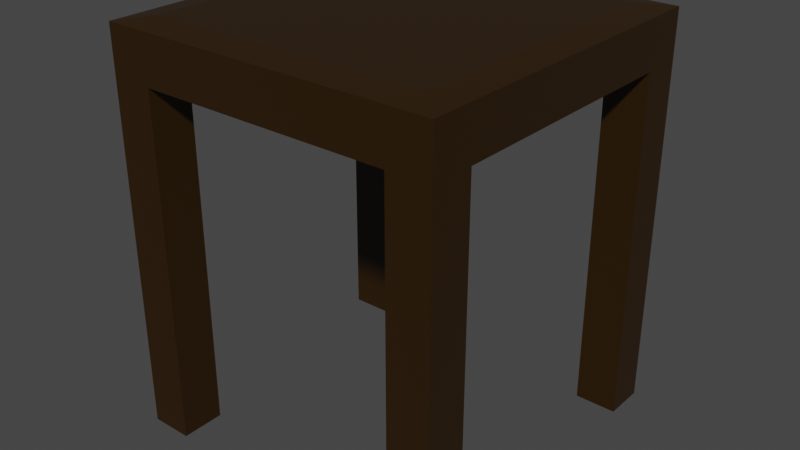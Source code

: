 # Source: table.blend  (saved by Blender 2.91.10; exported with 4.5.12 LTS)
import bpy
from mathutils import Matrix  # noqa: F401  (used for matrix-valued properties, if any)

bpy.ops.wm.read_factory_settings(use_empty=True)
scene = bpy.context.scene
scene.name = 'Scene'

# ---- collections
col_collection = bpy.data.collections.new('Collection'); scene.collection.children.link(col_collection)

# ---- materials (node trees are filled in below, after node groups)
mat_material = bpy.data.materials.new('Material')
mat_material.alpha_threshold = 0.0
mat_material.use_transparent_shadow = False
mat_material.line_color = (0.0, 0.0, 0.0, 1.0)

# ---- material node trees
mat_material.use_nodes = True; mat_material.node_tree.nodes.clear()
_N = mat_material.node_tree.nodes; _L = mat_material.node_tree.links
n0 = _N.new('ShaderNodeOutputMaterial'); n0.name = 'Material Output'; n0.location = (300, 300)
n1 = _N.new('ShaderNodeBsdfPrincipled'); n1.name = 'Principled BSDF'; n1.location = (10, 300)
n1.distribution = 'GGX'
n1.subsurface_method = 'BURLEY'
n1.inputs[0].default_value = (0.02675, 0.01135, 0.0, 1.0)
n1.inputs[2].default_value = 0.4
n1.inputs[3].default_value = 1.45
n1.inputs[27].default_value = (0.0, 0.0, 0.0, 1.0)
n1.inputs[28].default_value = 1.0
_L.new(n1.outputs[0], n0.inputs[0])
n0.is_active_output = True

# ---- world
world_world = bpy.data.worlds.new('World'); scene.world = world_world
world_world.use_nodes = True; world_world.node_tree.nodes.clear()
_N = world_world.node_tree.nodes; _L = world_world.node_tree.links
n0 = _N.new('ShaderNodeOutputWorld'); n0.name = 'World Output'; n0.location = (300, 300)
n1 = _N.new('ShaderNodeBackground'); n1.name = 'Background'; n1.location = (10, 300)
n1.inputs[0].default_value = (0.05088, 0.05088, 0.05088, 1.0)
_L.new(n1.outputs[0], n0.inputs[0])
n0.is_active_output = True
world_world.color = (0.05088, 0.05088, 0.05088)
world_world.use_sun_shadow = False
world_world.sun_shadow_jitter_overblur = 0.0

# ---- meshes
me_cube_001 = bpy.data.meshes.new('Cube.001')
me_cube_001.from_pydata([(-1.0, -1.0, -1.0), (-1.0, 1.0, -1.0), (1.0, -1.0, -1.0), (1.0, 1.0, -1.0), (0.0, 1.0, -1.0), (0.0, -1.0, -1.0), (-1.0, 0.0, -1.0), (1.0, 0.0, -1.0), (0.0, 0.0, 1.0), (0.0, 0.0, -1.0), (1.0, 0.5, -1.0), (-1.0, 0.5, -1.0), (0.0, 0.5, 1.0), (0.0, 0.5, -1.0), (-1.0, -0.4845, -1.0), (0.0, -0.4845, 1.0), (0.0, -0.4845, -1.0), (1.0, -0.4845, -1.0), (-0.5, 1.0, -1.0), (-0.5, -1.0, -1.0), (-0.5, 0.0, -1.0), (-0.5, 0.0, 1.0), (-0.5, 0.5, 1.0), (-0.5, 0.5, -1.0), (-0.5, -0.4845, -1.0), (-0.5, -0.4845, 1.0), (0.5, -1.0, -1.0), (0.5, 1.0, -1.0), (0.5, 0.0, 1.0), (0.5, 0.0, -1.0), (0.5, 0.5, -1.0), (0.5, 0.5, 1.0), (0.5, -0.4845, 1.0), (0.5, -0.4845, -1.0), (-1.0, -0.7422, -1.0), (0.0, -0.7422, 1.0), (0.0, -0.7422, -1.0), (1.0, -0.7422, -1.0), (-0.5, -0.7422, -1.0), (-0.5, -0.7422, 1.0), (0.5, -0.7422, 1.0), (0.5, -0.7422, -1.0), (1.0, 0.7553, -1.0), (-1.0, 0.7553, -1.0), (0.0, 0.7553, 1.0), (0.0, 0.7553, -1.0), (-0.5, 0.7553, -1.0), (-0.5, 0.7553, 1.0), (0.5, 0.7553, 1.0), (0.5, 0.7553, -1.0), (-0.7482, 1.0, -1.0), (-0.7482, 0.0, -1.0), (-0.7482, 0.5, -1.0), (-0.7482, -0.4845, -1.0), (-0.7482, -1.0, -1.0), (-0.7482, 0.0, 1.0), (-0.7482, 0.5, 1.0), (-0.7482, -0.4845, 1.0), (-0.7482, -0.7422, -1.0), (-0.7482, -0.7422, 1.0), (-0.7482, 0.7553, -1.0), (-0.7482, 0.7553, 1.0), (0.75, -1.0, -1.0), (0.75, 0.0, 1.0), (0.75, 0.5, 1.0), (0.75, -0.4845, 1.0), (0.75, 1.0, -1.0), (0.75, 0.0, -1.0), (0.75, 0.5, -1.0), (0.75, -0.4845, -1.0), (0.75, -0.7422, 1.0), (0.75, -0.7422, -1.0), (0.75, 0.7553, 1.0), (0.75, 0.7553, -1.0), (-1.0, -0.7422, -14.48), (-1.0, -1.0, -14.48), (-0.7482, 1.0, -14.48), (-1.0, 1.0, -14.48), (1.0, 0.7553, -14.48), (1.0, 1.0, -14.48), (0.75, -1.0, -14.48), (1.0, -1.0, -14.48), (1.0, -0.7422, -14.48), (-0.7482, -0.7422, -14.48), (-1.0, 0.7553, -14.48), (-0.7482, 0.7553, -14.48), (-0.7482, -1.0, -14.48), (0.75, 1.0, -14.48), (0.75, -0.7422, -14.48), (0.75, 0.7553, -14.48), (-0.8348, -0.8348, 1.0), (-1.0, -1.0, 0.8348), (-0.8348, 0.8348, 1.0), (-1.0, 1.0, 0.8348), (0.8348, -0.8348, 1.0), (1.0, -1.0, 0.8348), (0.8348, 0.8348, 1.0), (1.0, 1.0, 0.8348), (0.0, 0.8348, 1.0), (0.0, 1.0, 0.8348), (0.0, -0.8348, 1.0), (0.0, -1.0, 0.8348), (-0.8348, 0.0, 1.0), (-1.0, 0.0, 0.8348), (0.8348, 0.0, 1.0), (1.0, 0.0, 0.8348), (-0.8348, 0.5, 1.0), (-1.0, 0.5, 0.8348), (1.0, 0.5, 0.8348), (0.8348, 0.5, 1.0), (0.8348, -0.4845, 1.0), (1.0, -0.4845, 0.8348), (-1.0, -0.4845, 0.8348), (-0.8348, -0.4845, 1.0), (-0.5, -0.8348, 1.0), (-0.5, -1.0, 0.8348), (-0.5, 1.0, 0.8348), (-0.5, 0.8348, 1.0), (0.5, 0.8348, 1.0), (0.5, 1.0, 0.8348), (0.5, -1.0, 0.8348), (0.5, -0.8348, 1.0), (1.0, -0.7422, 0.8348), (0.8348, -0.7422, 1.0), (-1.0, -0.7422, 0.8348), (-0.8348, -0.7422, 1.0), (-1.0, 0.7553, 0.8348), (-0.8348, 0.7553, 1.0), (1.0, 0.7553, 0.8348), (0.8348, 0.7553, 1.0), (-0.7482, -1.0, 0.8348), (-0.7482, -0.8348, 1.0), (-0.7482, 1.0, 0.8348), (-0.7482, 0.8348, 1.0), (0.75, 1.0, 0.8348), (0.75, 0.8348, 1.0), (0.75, -1.0, 0.8348), (0.75, -0.8348, 1.0)], [], [(1, 93, 132, 50), (3, 97, 128, 42), (2, 95, 136, 62), (59, 125, 90, 131), (60, 43, 84, 85), (133, 92, 127, 61), (35, 39, 114, 100), (38, 36, 5, 19), (5, 101, 115, 19), (4, 99, 119, 27), (23, 13, 9, 20), (31, 12, 8, 28), (109, 64, 63, 104), (68, 10, 7, 67), (7, 105, 111, 17), (6, 103, 107, 11), (110, 65, 70, 123), (73, 42, 10, 68), (129, 72, 64, 109), (48, 44, 12, 31), (46, 45, 13, 23), (56, 106, 102, 55), (39, 59, 131, 114), (20, 9, 16, 24), (28, 8, 15, 32), (14, 112, 103, 6), (67, 7, 17, 69), (11, 107, 126, 43), (8, 21, 25, 15), (51, 20, 24, 53), (60, 46, 23, 52), (44, 47, 22, 12), (12, 22, 21, 8), (52, 23, 20, 51), (27, 119, 134, 66), (58, 38, 19, 54), (55, 102, 113, 57), (40, 35, 100, 121), (9, 29, 33, 16), (63, 28, 32, 65), (72, 48, 31, 64), (45, 49, 30, 13), (13, 30, 29, 9), (64, 31, 28, 63), (62, 136, 120, 26), (36, 41, 26, 5), (118, 98, 44, 48), (16, 33, 41, 36), (65, 32, 40, 70), (15, 25, 39, 35), (53, 24, 38, 58), (54, 130, 91, 0), (24, 16, 36, 38), (32, 15, 35, 40), (34, 124, 112, 14), (69, 17, 37, 71), (57, 113, 125, 59), (4, 27, 49, 45), (70, 40, 121, 137), (18, 116, 99, 4), (50, 18, 46, 60), (18, 4, 45, 46), (26, 120, 101, 5), (43, 126, 93, 1), (50, 60, 85, 76), (98, 117, 47, 44), (61, 127, 106, 56), (50, 132, 116, 18), (2, 62, 80, 81), (25, 57, 59, 39), (14, 53, 58, 34), (54, 0, 75, 86), (123, 70, 137, 94), (11, 52, 51, 6), (43, 60, 52, 11), (6, 51, 53, 14), (21, 55, 57, 25), (47, 61, 56, 22), (22, 56, 55, 21), (19, 115, 130, 54), (117, 133, 61, 47), (27, 66, 73, 49), (66, 134, 97, 3), (33, 69, 71, 41), (17, 111, 122, 37), (37, 122, 95, 2), (96, 135, 72, 129), (104, 63, 65, 110), (42, 128, 108, 10), (10, 108, 105, 7), (29, 67, 69, 33), (49, 73, 68, 30), (30, 68, 67, 29), (41, 71, 62, 26), (135, 118, 48, 72), (88, 82, 81, 80), (87, 79, 78, 89), (77, 76, 85, 84), (74, 83, 86, 75), (1, 50, 76, 77), (37, 2, 81, 82), (71, 37, 82, 88), (62, 71, 88, 80), (34, 58, 83, 74), (58, 54, 86, 83), (66, 3, 79, 87), (42, 73, 89, 78), (43, 1, 77, 84), (3, 42, 78, 79), (0, 34, 74, 75), (73, 66, 87, 89), (127, 92, 93, 126), (135, 96, 97, 134), (123, 94, 95, 122), (131, 90, 91, 130), (117, 98, 99, 116), (121, 100, 101, 120), (113, 102, 103, 112), (109, 104, 105, 108), (102, 106, 107, 103), (129, 109, 108, 128), (104, 110, 111, 105), (125, 113, 112, 124), (100, 114, 115, 101), (133, 117, 116, 132), (98, 118, 119, 99), (137, 121, 120, 136), (110, 123, 122, 111), (90, 125, 124, 91), (106, 127, 126, 107), (96, 129, 128, 97), (114, 131, 130, 115), (92, 133, 132, 93), (118, 135, 134, 119), (94, 137, 136, 95), (0, 91, 124, 34)])
_uv = me_cube_001.uv_layers.new(name='UVMap')
_uv.uv.foreach_set('vector', [0.375, 0.25, 0.6043, 0.25, 0.6043, 0.2815, 0.375, 0.2815, 0.375, 0.5, 0.6043, 0.5, 0.6043, 0.5306, 0.375, 0.5306, 0.375, 0.75, 0.6043, 0.75, 0.6043, 0.7812, 0.375, 0.7812, 0.8435, 0.7178, 0.8543, 0.7178, 0.8543, 0.7293, 0.8435, 0.7293, 0.1565, 0.5306, 0.125, 0.5306, 0.125, 0.5306, 0.1565, 0.5306, 0.8435, 0.5207, 0.8543, 0.5207, 0.8543, 0.5306, 0.8435, 0.5306, 0.75, 0.7178, 0.8125, 0.7178, 0.8125, 0.7293, 0.75, 0.7293, 0.1875, 0.7178, 0.25, 0.7178, 0.25, 0.75, 0.1875, 0.75, 0.375, 0.875, 0.6043, 0.875, 0.6043, 0.9375, 0.375, 0.9375, 0.375, 0.375, 0.6043, 0.375, 0.6043, 0.4375, 0.375, 0.4375, 0.1875, 0.5625, 0.25, 0.5625, 0.25, 0.625, 0.1875, 0.625, 0.6875, 0.5625, 0.75, 0.5625, 0.75, 0.625, 0.6875, 0.625, 0.6457, 0.5625, 0.6562, 0.5625, 0.6562, 0.625, 0.6457, 0.625, 0.3438, 0.5625, 0.375, 0.5625, 0.375, 0.625, 0.3438, 0.625, 0.375, 0.625, 0.6043, 0.625, 0.6043, 0.6856, 0.375, 0.6856, 0.375, 0.125, 0.6043, 0.125, 0.6043, 0.1875, 0.375, 0.1875, 0.6457, 0.6856, 0.6562, 0.6856, 0.6562, 0.7178, 0.6457, 0.7178, 0.3438, 0.5306, 0.375, 0.5306, 0.375, 0.5625, 0.3438, 0.5625, 0.6457, 0.5306, 0.6562, 0.5306, 0.6562, 0.5625, 0.6457, 0.5625, 0.6875, 0.5306, 0.75, 0.5306, 0.75, 0.5625, 0.6875, 0.5625, 0.1875, 0.5306, 0.25, 0.5306, 0.25, 0.5625, 0.1875, 0.5625, 0.8435, 0.5625, 0.8543, 0.5625, 0.8543, 0.625, 0.8435, 0.625, 0.8125, 0.7178, 0.8435, 0.7178, 0.8435, 0.7293, 0.8125, 0.7293, 0.1875, 0.625, 0.25, 0.625, 0.25, 0.6856, 0.1875, 0.6856, 0.6875, 0.625, 0.75, 0.625, 0.75, 0.6856, 0.6875, 0.6856, 0.375, 0.06444, 0.6043, 0.06444, 0.6043, 0.125, 0.375, 0.125, 0.3438, 0.625, 0.375, 0.625, 0.375, 0.6856, 0.3438, 0.6856, 0.375, 0.1875, 0.6043, 0.1875, 0.6043, 0.2194, 0.375, 0.2194, 0.75, 0.625, 0.8125, 0.625, 0.8125, 0.6856, 0.75, 0.6856, 0.1565, 0.625, 0.1875, 0.625, 0.1875, 0.6856, 0.1565, 0.6856, 0.1565, 0.5306, 0.1875, 0.5306, 0.1875, 0.5625, 0.1565, 0.5625, 0.75, 0.5306, 0.8125, 0.5306, 0.8125, 0.5625, 0.75, 0.5625, 0.75, 0.5625, 0.8125, 0.5625, 0.8125, 0.625, 0.75, 0.625, 0.1565, 0.5625, 0.1875, 0.5625, 0.1875, 0.625, 0.1565, 0.625, 0.375, 0.4375, 0.6043, 0.4375, 0.6043, 0.4687, 0.375, 0.4688, 0.1565, 0.7178, 0.1875, 0.7178, 0.1875, 0.75, 0.1565, 0.75, 0.8435, 0.625, 0.8543, 0.625, 0.8543, 0.6856, 0.8435, 0.6856, 0.6875, 0.7178, 0.75, 0.7178, 0.75, 0.7293, 0.6875, 0.7293, 0.25, 0.625, 0.3125, 0.625, 0.3125, 0.6856, 0.25, 0.6856, 0.6562, 0.625, 0.6875, 0.625, 0.6875, 0.6856, 0.6562, 0.6856, 0.6562, 0.5306, 0.6875, 0.5306, 0.6875, 0.5625, 0.6562, 0.5625, 0.25, 0.5306, 0.3125, 0.5306, 0.3125, 0.5625, 0.25, 0.5625, 0.25, 0.5625, 0.3125, 0.5625, 0.3125, 0.625, 0.25, 0.625, 0.6562, 0.5625, 0.6875, 0.5625, 0.6875, 0.625, 0.6562, 0.625, 0.375, 0.7812, 0.6043, 0.7812, 0.6043, 0.8125, 0.375, 0.8125, 0.25, 0.7178, 0.3125, 0.7178, 0.3125, 0.75, 0.25, 0.75, 0.6875, 0.5207, 0.75, 0.5207, 0.75, 0.5306, 0.6875, 0.5306, 0.25, 0.6856, 0.3125, 0.6856, 0.3125, 0.7178, 0.25, 0.7178, 0.6562, 0.6856, 0.6875, 0.6856, 0.6875, 0.7178, 0.6562, 0.7178, 0.75, 0.6856, 0.8125, 0.6856, 0.8125, 0.7178, 0.75, 0.7178, 0.1565, 0.6856, 0.1875, 0.6856, 0.1875, 0.7178, 0.1565, 0.7178, 0.375, 0.9685, 0.6043, 0.9685, 0.6043, 1.0, 0.375, 1.0, 0.1875, 0.6856, 0.25, 0.6856, 0.25, 0.7178, 0.1875, 0.7178, 0.6875, 0.6856, 0.75, 0.6856, 0.75, 0.7178, 0.6875, 0.7178, 0.375, 0.03222, 0.6043, 0.03222, 0.6043, 0.06444, 0.375, 0.06444, 0.3438, 0.6856, 0.375, 0.6856, 0.375, 0.7178, 0.3438, 0.7178, 0.8435, 0.6856, 0.8543, 0.6856, 0.8543, 0.7178, 0.8435, 0.7178, 0.25, 0.5, 0.3125, 0.5, 0.3125, 0.5306, 0.25, 0.5306, 0.6562, 0.7178, 0.6875, 0.7178, 0.6875, 0.7293, 0.6562, 0.7293, 0.375, 0.3125, 0.6043, 0.3125, 0.6043, 0.375, 0.375, 0.375, 0.1565, 0.5, 0.1875, 0.5, 0.1875, 0.5306, 0.1565, 0.5306, 0.1875, 0.5, 0.25, 0.5, 0.25, 0.5306, 0.1875, 0.5306, 0.375, 0.8125, 0.6043, 0.8125, 0.6043, 0.875, 0.375, 0.875, 0.375, 0.2194, 0.6043, 0.2194, 0.6043, 0.25, 0.375, 0.25, 0.1565, 0.5, 0.1565, 0.5306, 0.1565, 0.5306, 0.1565, 0.5, 0.75, 0.5207, 0.8125, 0.5207, 0.8125, 0.5306, 0.75, 0.5306, 0.8435, 0.5306, 0.8543, 0.5306, 0.8543, 0.5625, 0.8435, 0.5625, 0.375, 0.2815, 0.6043, 0.2815, 0.6043, 0.3125, 0.375, 0.3125, 0.375, 0.75, 0.375, 0.7812, 0.375, 0.7812, 0.375, 0.75, 0.8125, 0.6856, 0.8435, 0.6856, 0.8435, 0.7178, 0.8125, 0.7178, 0.125, 0.6856, 0.1565, 0.6856, 0.1565, 0.7178, 0.125, 0.7178, 0.375, 0.9685, 0.375, 1.0, 0.375, 1.0, 0.375, 0.9685, 0.6457, 0.7178, 0.6562, 0.7178, 0.6562, 0.7293, 0.6457, 0.7293, 0.125, 0.5625, 0.1565, 0.5625, 0.1565, 0.625, 0.125, 0.625, 0.125, 0.5306, 0.1565, 0.5306, 0.1565, 0.5625, 0.125, 0.5625, 0.125, 0.625, 0.1565, 0.625, 0.1565, 0.6856, 0.125, 0.6856, 0.8125, 0.625, 0.8435, 0.625, 0.8435, 0.6856, 0.8125, 0.6856, 0.8125, 0.5306, 0.8435, 0.5306, 0.8435, 0.5625, 0.8125, 0.5625, 0.8125, 0.5625, 0.8435, 0.5625, 0.8435, 0.625, 0.8125, 0.625, 0.375, 0.9375, 0.6043, 0.9375, 0.6043, 0.9685, 0.375, 0.9685, 0.8125, 0.5207, 0.8435, 0.5207, 0.8435, 0.5306, 0.8125, 0.5306, 0.3125, 0.5, 0.3438, 0.5, 0.3438, 0.5306, 0.3125, 0.5306, 0.375, 0.4688, 0.6043, 0.4688, 0.6043, 0.5, 0.375, 0.5, 0.3125, 0.6856, 0.3438, 0.6856, 0.3438, 0.7178, 0.3125, 0.7178, 0.375, 0.6856, 0.6043, 0.6856, 0.6043, 0.7178, 0.375, 0.7178, 0.375, 0.7178, 0.6043, 0.7178, 0.6043, 0.75, 0.375, 0.75, 0.6457, 0.5207, 0.6562, 0.5207, 0.6562, 0.5306, 0.6457, 0.5306, 0.6457, 0.625, 0.6562, 0.625, 0.6562, 0.6856, 0.6457, 0.6856, 0.375, 0.5306, 0.6043, 0.5306, 0.6043, 0.5625, 0.375, 0.5625, 0.375, 0.5625, 0.6043, 0.5625, 0.6043, 0.625, 0.375, 0.625, 0.3125, 0.625, 0.3438, 0.625, 0.3438, 0.6856, 0.3125, 0.6856, 0.3125, 0.5306, 0.3438, 0.5306, 0.3438, 0.5625, 0.3125, 0.5625, 0.3125, 0.5625, 0.3438, 0.5625, 0.3438, 0.625, 0.3125, 0.625, 0.3125, 0.7178, 0.3438, 0.7178, 0.3438, 0.75, 0.3125, 0.75, 0.6562, 0.5207, 0.6875, 0.5207, 0.6875, 0.5306, 0.6562, 0.5306, 0.3438, 0.7178, 0.375, 0.7178, 0.375, 0.75, 0.3438, 0.75, 0.3438, 0.5, 0.375, 0.5, 0.375, 0.5306, 0.3438, 0.5306, 0.125, 0.5, 0.1565, 0.5, 0.1565, 0.5306, 0.125, 0.5306, 0.125, 0.7178, 0.1565, 0.7178, 0.1565, 0.75, 0.125, 0.75, 0.375, 0.25, 0.375, 0.2815, 0.375, 0.2815, 0.375, 0.25, 0.375, 0.7178, 0.375, 0.75, 0.375, 0.75, 0.375, 0.7178, 0.3438, 0.7178, 0.375, 0.7178, 0.375, 0.7178, 0.3438, 0.7178, 0.3438, 0.75, 0.3438, 0.7178, 0.3438, 0.7178, 0.3438, 0.75, 0.125, 0.7178, 0.1565, 0.7178, 0.1565, 0.7178, 0.125, 0.7178, 0.1565, 0.7178, 0.1565, 0.75, 0.1565, 0.75, 0.1565, 0.7178, 0.375, 0.4688, 0.375, 0.5, 0.375, 0.5, 0.375, 0.4688, 0.375, 0.5306, 0.3438, 0.5306, 0.3438, 0.5306, 0.375, 0.5306, 0.375, 0.2194, 0.375, 0.25, 0.375, 0.25, 0.375, 0.2194, 0.375, 0.5, 0.375, 0.5306, 0.375, 0.5306, 0.375, 0.5, 0.375, 0.0, 0.375, 0.03222, 0.375, 0.03222, 0.375, 0.0, 0.3438, 0.5306, 0.3438, 0.5, 0.3438, 0.5, 0.3438, 0.5306, 0.625, 0.2194, 0.625, 0.2293, 0.6043, 0.25, 0.6043, 0.2194, 0.625, 0.4688, 0.625, 0.4793, 0.6043, 0.5, 0.6043, 0.4688, 0.6457, 0.7178, 0.6457, 0.7293, 0.6043, 0.75, 0.6043, 0.7178, 0.625, 0.9685, 0.625, 0.9793, 0.6043, 1.0, 0.6043, 0.9685, 0.625, 0.3125, 0.625, 0.375, 0.6043, 0.375, 0.6043, 0.3125, 0.625, 0.8125, 0.625, 0.875, 0.6043, 0.875, 0.6043, 0.8125, 0.625, 0.06444, 0.625, 0.125, 0.6043, 0.125, 0.6043, 0.06444, 0.6457, 0.5625, 0.6457, 0.625, 0.6043, 0.625, 0.6043, 0.5625, 0.625, 0.125, 0.625, 0.1875, 0.6043, 0.1875, 0.6043, 0.125, 0.6457, 0.5306, 0.6457, 0.5625, 0.6043, 0.5625, 0.6043, 0.5306, 0.6457, 0.625, 0.6457, 0.6856, 0.6043, 0.6856, 0.6043, 0.625, 0.625, 0.03222, 0.625, 0.06444, 0.6043, 0.06444, 0.6043, 0.03222, 0.625, 0.875, 0.625, 0.9375, 0.6043, 0.9375, 0.6043, 0.875, 0.625, 0.2815, 0.625, 0.3125, 0.6043, 0.3125, 0.6043, 0.2815, 0.625, 0.375, 0.625, 0.4375, 0.6043, 0.4375, 0.6043, 0.375, 0.625, 0.7812, 0.625, 0.8125, 0.6043, 0.8125, 0.6043, 0.7812, 0.6457, 0.6856, 0.6457, 0.7178, 0.6043, 0.7178, 0.6043, 0.6856, 0.625, 0.02065, 0.625, 0.03222, 0.6043, 0.03222, 0.6043, 0.0, 0.625, 0.1875, 0.625, 0.2194, 0.6043, 0.2194, 0.6043, 0.1875, 0.6457, 0.5207, 0.6457, 0.5306, 0.6043, 0.5306, 0.6043, 0.5, 0.625, 0.9375, 0.625, 0.9685, 0.6043, 0.9685, 0.6043, 0.9375, 0.625, 0.2707, 0.625, 0.2815, 0.6043, 0.2815, 0.6043, 0.25, 0.625, 0.4375, 0.625, 0.4688, 0.6043, 0.4687, 0.6043, 0.4375, 0.625, 0.7707, 0.625, 0.7812, 0.6043, 0.7812, 0.6043, 0.75, 0.375, 0.0, 0.6043, 0.0, 0.6043, 0.03222, 0.375, 0.03222])
me_cube_001.materials.append(mat_material)
me_cube_001.use_remesh_fix_poles = True
me_cube_001.use_remesh_preserve_attributes = False
me_cube_001.use_mirror_vertex_groups = False
me_cube_001.update()

# ---- objects
ob_cube = bpy.data.objects.new('Cube', me_cube_001)

# ---- transforms, parenting, visibility, modifiers, constraints
ob_cube.location = (0.0, 0.0, 0.0)
ob_cube.scale = (1.522, 1.522, 0.236)
ob_cube.lineart.crease_threshold = 0.0

# ---- collection membership
col_collection.objects.link(ob_cube)

# ---- scene / render settings (as saved in the file)
scene.frame_start = 1; scene.frame_end = 250; scene.frame_set(0)
scene.render.engine = 'BLENDER_EEVEE_NEXT'
scene.cycles.use_denoising = False
scene.cycles.samples = 128
scene.cycles.sampling_pattern = 'TABULATED_SOBOL'
scene.cycles.use_adaptive_sampling = False
scene.cycles.use_light_tree = False
scene.view_settings.view_transform = 'Filmic'
bpy.context.view_layer.update()

# ---- added for rendering (the .blend has no active camera and no usable light): camera, sun
cam_auto = bpy.data.cameras.new('AutoCamera')
cam_auto.lens = 50.0
cam_auto.sensor_width = 36.0
cam_auto.clip_end = 1000.0
ob_auto_camera = bpy.data.objects.new('AutoCamera', cam_auto)
scene.collection.objects.link(ob_auto_camera)
ob_auto_camera.location = (5.22447, -6.26937, 2.58871)
ob_auto_camera.rotation_euler = (1.09748, -7.21219e-08, 0.694738)
scene.camera = ob_auto_camera
light_auto_sun = bpy.data.lights.new('AutoSun', 'SUN')
light_auto_sun.energy = 3.0
light_auto_sun.angle = 0.0523599
ob_auto_sun = bpy.data.objects.new('AutoSun', light_auto_sun)
scene.collection.objects.link(ob_auto_sun)
ob_auto_sun.rotation_euler = (0.872665, 0.174533, 0.523599)
bpy.context.view_layer.update()
